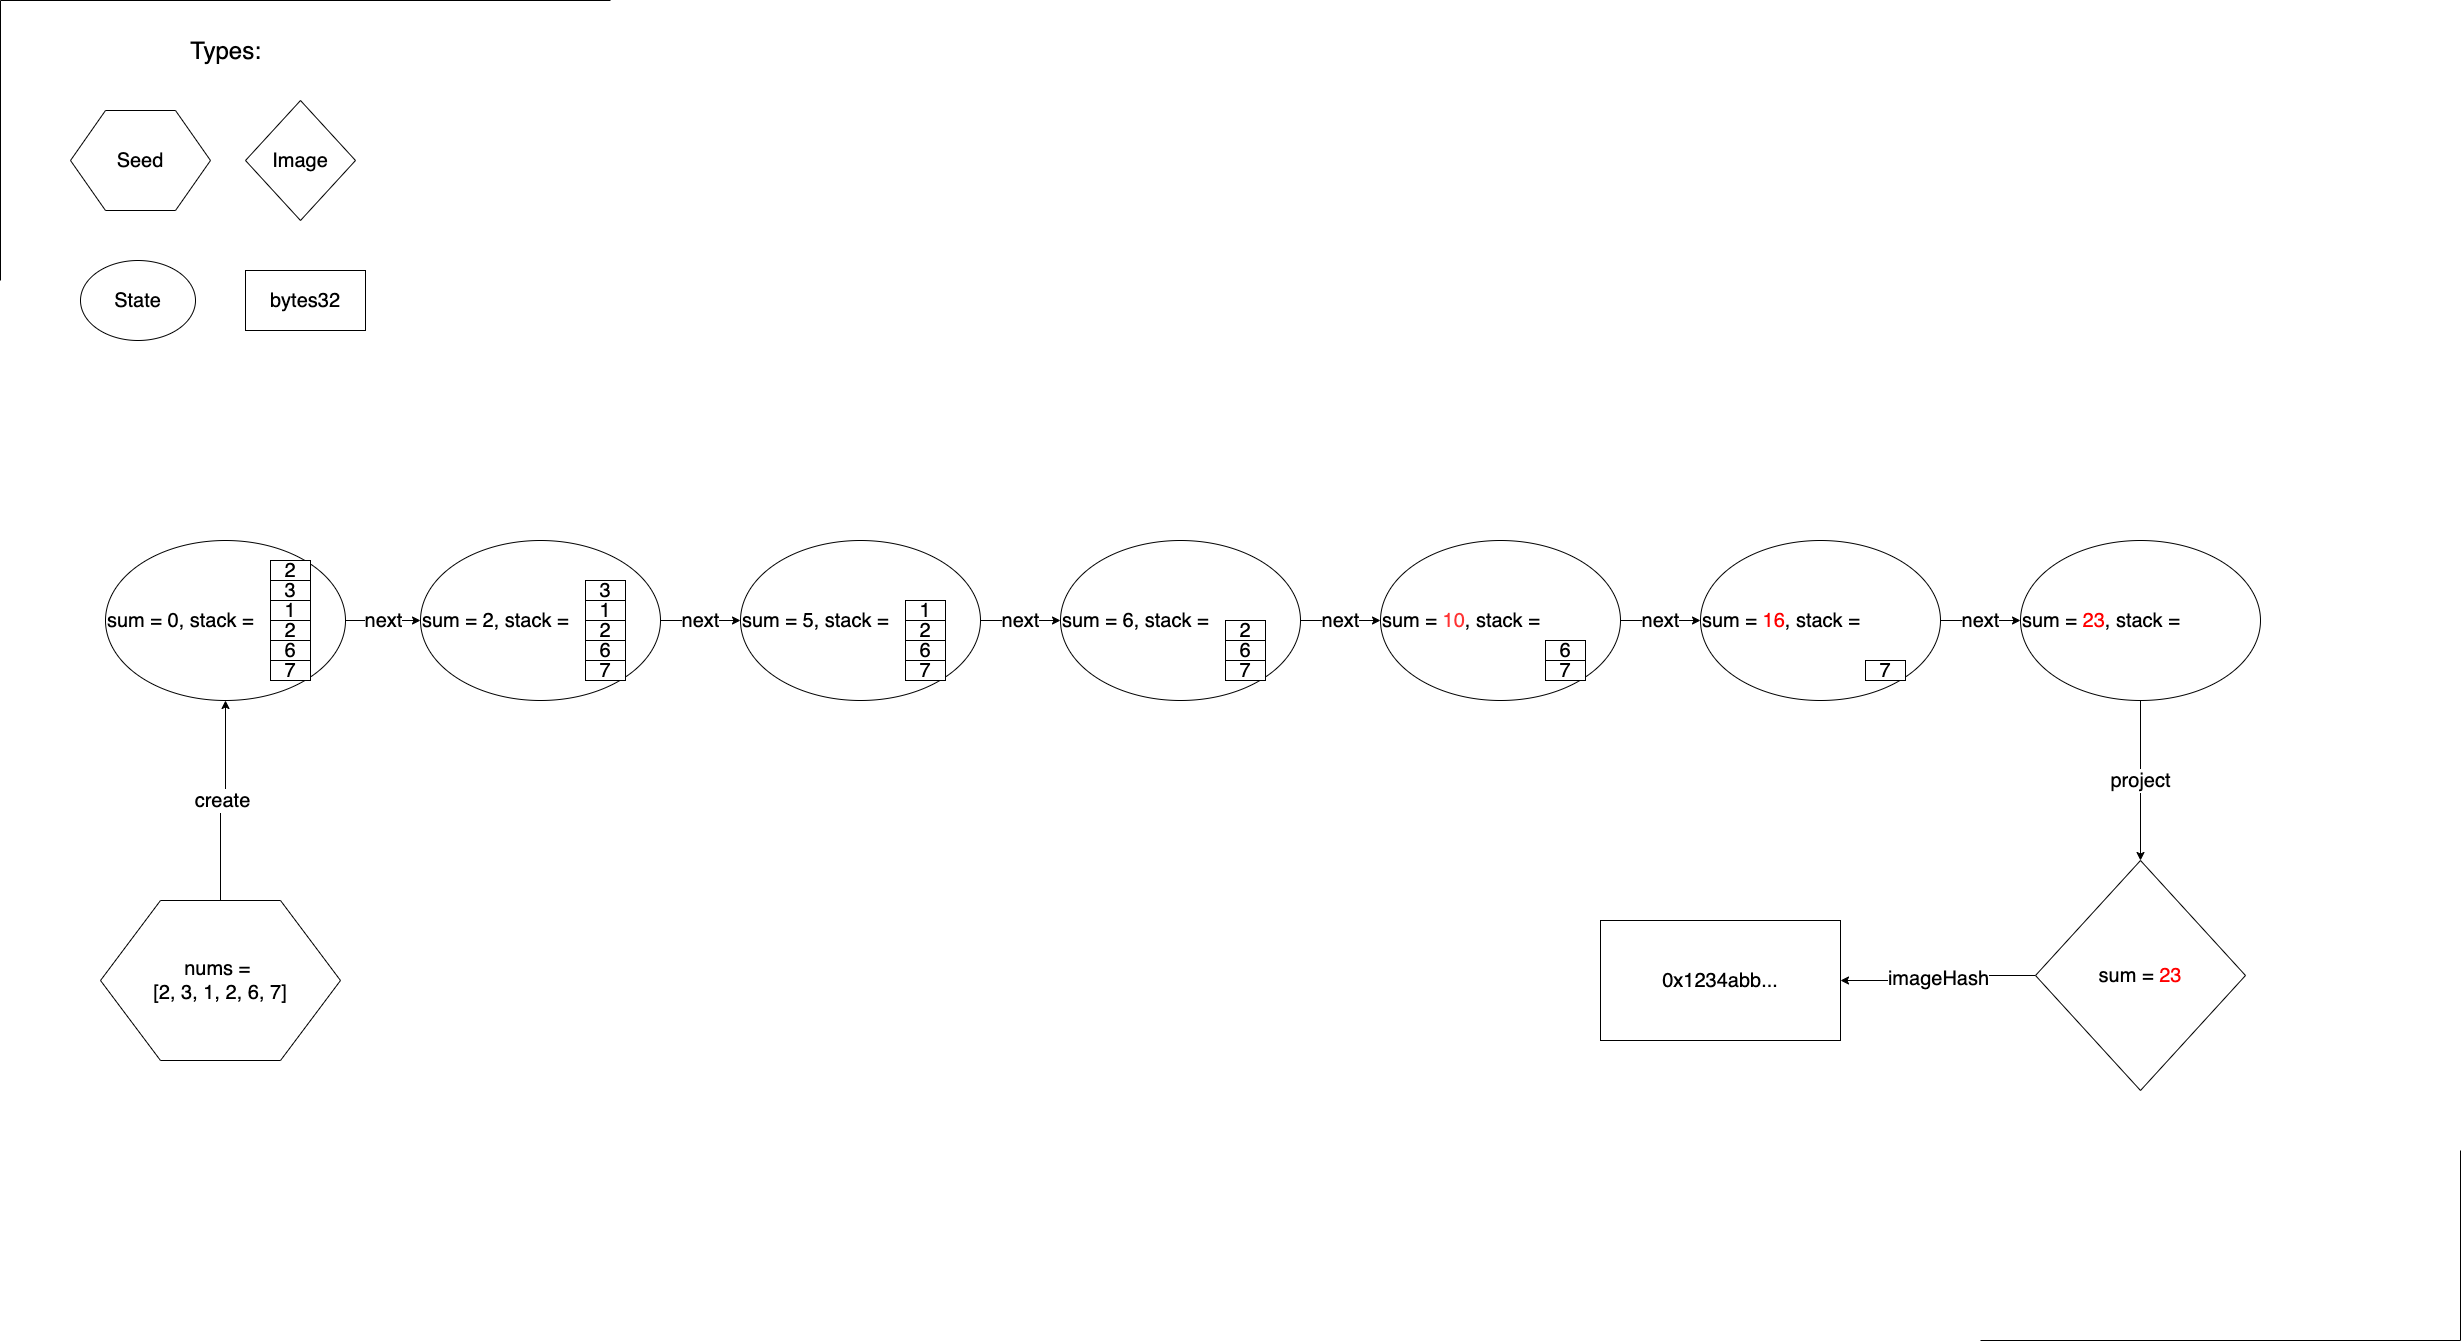

The diagram above was exported from draw.io. Its source (the exported page's mxGraphModel, read from the mxfile embedded in the PNG):
<mxGraphModel dx="7530" dy="1554" grid="1" gridSize="10" guides="0" tooltips="1" connect="1" arrows="1" fold="1" page="1" pageScale="1" pageWidth="2339" pageHeight="3300" math="0" shadow="0">
  <root>
    <mxCell id="0" />
    <mxCell id="1" parent="0" />
    <mxCell id="z1Rna4vgPrGTOxORL_xE-88" value="next" style="edgeStyle=orthogonalEdgeStyle;rounded=0;orthogonalLoop=1;jettySize=auto;html=1;exitX=1;exitY=0.5;exitDx=0;exitDy=0;entryX=0;entryY=0.5;entryDx=0;entryDy=0;fontSize=20;" parent="1" source="z1Rna4vgPrGTOxORL_xE-2" target="z1Rna4vgPrGTOxORL_xE-56" edge="1">
      <mxGeometry relative="1" as="geometry" />
    </mxCell>
    <mxCell id="z1Rna4vgPrGTOxORL_xE-2" value="&lt;font style=&quot;font-size: 20px&quot;&gt;sum = 0, stack =&amp;nbsp;&lt;/font&gt;" style="ellipse;whiteSpace=wrap;html=1;align=left;" parent="1" vertex="1">
      <mxGeometry x="-3155" y="560" width="240" height="160" as="geometry" />
    </mxCell>
    <mxCell id="z1Rna4vgPrGTOxORL_xE-3" value="&lt;font style=&quot;font-size: 20px;&quot;&gt;2&lt;/font&gt;" style="rounded=0;whiteSpace=wrap;html=1;fontSize=20;" parent="1" vertex="1">
      <mxGeometry x="-2990" y="580" width="40" height="20" as="geometry" />
    </mxCell>
    <mxCell id="z1Rna4vgPrGTOxORL_xE-4" value="&lt;font style=&quot;font-size: 20px;&quot;&gt;3&lt;/font&gt;" style="rounded=0;whiteSpace=wrap;html=1;fontSize=20;" parent="1" vertex="1">
      <mxGeometry x="-2990" y="600" width="40" height="20" as="geometry" />
    </mxCell>
    <mxCell id="z1Rna4vgPrGTOxORL_xE-5" value="&lt;font style=&quot;font-size: 20px;&quot;&gt;1&lt;/font&gt;" style="rounded=0;whiteSpace=wrap;html=1;fontSize=20;" parent="1" vertex="1">
      <mxGeometry x="-2990" y="620" width="40" height="20" as="geometry" />
    </mxCell>
    <mxCell id="z1Rna4vgPrGTOxORL_xE-6" value="&lt;font style=&quot;font-size: 20px;&quot;&gt;2&lt;/font&gt;" style="rounded=0;whiteSpace=wrap;html=1;fontSize=20;" parent="1" vertex="1">
      <mxGeometry x="-2990" y="640" width="40" height="20" as="geometry" />
    </mxCell>
    <mxCell id="z1Rna4vgPrGTOxORL_xE-7" value="&lt;font style=&quot;font-size: 20px;&quot;&gt;6&lt;/font&gt;" style="rounded=0;whiteSpace=wrap;html=1;fontSize=20;" parent="1" vertex="1">
      <mxGeometry x="-2990" y="660" width="40" height="20" as="geometry" />
    </mxCell>
    <mxCell id="z1Rna4vgPrGTOxORL_xE-8" value="&lt;font style=&quot;font-size: 20px;&quot;&gt;7&lt;/font&gt;" style="rounded=0;whiteSpace=wrap;html=1;fontSize=20;" parent="1" vertex="1">
      <mxGeometry x="-2990" y="680" width="40" height="20" as="geometry" />
    </mxCell>
    <mxCell id="z1Rna4vgPrGTOxORL_xE-10" value="&lt;font style=&quot;font-size: 20px&quot;&gt;State&lt;/font&gt;" style="ellipse;whiteSpace=wrap;html=1;" parent="1" vertex="1">
      <mxGeometry x="-3180" y="280" width="115" height="80" as="geometry" />
    </mxCell>
    <mxCell id="z1Rna4vgPrGTOxORL_xE-11" value="&lt;font style=&quot;font-size: 20px&quot;&gt;Image&lt;/font&gt;" style="rhombus;whiteSpace=wrap;html=1;" parent="1" vertex="1">
      <mxGeometry x="-3015" y="120" width="110" height="120" as="geometry" />
    </mxCell>
    <mxCell id="z1Rna4vgPrGTOxORL_xE-12" value="&lt;font style=&quot;font-size: 20px&quot;&gt;bytes32&lt;/font&gt;" style="rounded=0;whiteSpace=wrap;html=1;" parent="1" vertex="1">
      <mxGeometry x="-3015" y="290" width="120" height="60" as="geometry" />
    </mxCell>
    <mxCell id="z1Rna4vgPrGTOxORL_xE-13" value="&lt;font style=&quot;font-size: 24px&quot;&gt;Types:&lt;/font&gt;" style="text;html=1;align=center;verticalAlign=middle;resizable=0;points=[];autosize=1;" parent="1" vertex="1">
      <mxGeometry x="-3080" y="60" width="90" height="20" as="geometry" />
    </mxCell>
    <mxCell id="z1Rna4vgPrGTOxORL_xE-103" value="imageHash" style="edgeStyle=orthogonalEdgeStyle;rounded=0;orthogonalLoop=1;jettySize=auto;html=1;exitX=0;exitY=0.5;exitDx=0;exitDy=0;fontSize=20;" parent="1" source="z1Rna4vgPrGTOxORL_xE-55" target="z1Rna4vgPrGTOxORL_xE-102" edge="1">
      <mxGeometry relative="1" as="geometry" />
    </mxCell>
    <mxCell id="z1Rna4vgPrGTOxORL_xE-55" value="&lt;font style=&quot;font-size: 20px&quot;&gt;sum = &lt;font color=&quot;#ff0000&quot;&gt;23&lt;/font&gt;&lt;/font&gt;" style="rhombus;whiteSpace=wrap;html=1;" parent="1" vertex="1">
      <mxGeometry x="-1225" y="880" width="210" height="230" as="geometry" />
    </mxCell>
    <mxCell id="z1Rna4vgPrGTOxORL_xE-89" value="next" style="edgeStyle=orthogonalEdgeStyle;rounded=0;orthogonalLoop=1;jettySize=auto;html=1;exitX=1;exitY=0.5;exitDx=0;exitDy=0;entryX=0;entryY=0.5;entryDx=0;entryDy=0;fontSize=20;" parent="1" source="z1Rna4vgPrGTOxORL_xE-56" target="z1Rna4vgPrGTOxORL_xE-63" edge="1">
      <mxGeometry relative="1" as="geometry" />
    </mxCell>
    <mxCell id="z1Rna4vgPrGTOxORL_xE-56" value="&lt;font style=&quot;font-size: 20px&quot;&gt;sum = 2, stack =&amp;nbsp;&lt;/font&gt;" style="ellipse;whiteSpace=wrap;html=1;align=left;" parent="1" vertex="1">
      <mxGeometry x="-2840" y="560" width="240" height="160" as="geometry" />
    </mxCell>
    <mxCell id="z1Rna4vgPrGTOxORL_xE-58" value="&lt;font style=&quot;font-size: 20px;&quot;&gt;3&lt;/font&gt;" style="rounded=0;whiteSpace=wrap;html=1;fontSize=20;" parent="1" vertex="1">
      <mxGeometry x="-2675" y="600" width="40" height="20" as="geometry" />
    </mxCell>
    <mxCell id="z1Rna4vgPrGTOxORL_xE-59" value="&lt;font style=&quot;font-size: 20px;&quot;&gt;1&lt;/font&gt;" style="rounded=0;whiteSpace=wrap;html=1;fontSize=20;" parent="1" vertex="1">
      <mxGeometry x="-2675" y="620" width="40" height="20" as="geometry" />
    </mxCell>
    <mxCell id="z1Rna4vgPrGTOxORL_xE-60" value="&lt;font style=&quot;font-size: 20px;&quot;&gt;2&lt;/font&gt;" style="rounded=0;whiteSpace=wrap;html=1;fontSize=20;" parent="1" vertex="1">
      <mxGeometry x="-2675" y="640" width="40" height="20" as="geometry" />
    </mxCell>
    <mxCell id="z1Rna4vgPrGTOxORL_xE-61" value="&lt;font style=&quot;font-size: 20px;&quot;&gt;6&lt;/font&gt;" style="rounded=0;whiteSpace=wrap;html=1;fontSize=20;" parent="1" vertex="1">
      <mxGeometry x="-2675" y="660" width="40" height="20" as="geometry" />
    </mxCell>
    <mxCell id="z1Rna4vgPrGTOxORL_xE-62" value="&lt;font style=&quot;font-size: 20px;&quot;&gt;7&lt;/font&gt;" style="rounded=0;whiteSpace=wrap;html=1;fontSize=20;" parent="1" vertex="1">
      <mxGeometry x="-2675" y="680" width="40" height="20" as="geometry" />
    </mxCell>
    <mxCell id="z1Rna4vgPrGTOxORL_xE-90" value="next" style="edgeStyle=orthogonalEdgeStyle;rounded=0;orthogonalLoop=1;jettySize=auto;html=1;exitX=1;exitY=0.5;exitDx=0;exitDy=0;fontSize=20;" parent="1" source="z1Rna4vgPrGTOxORL_xE-63" target="z1Rna4vgPrGTOxORL_xE-69" edge="1">
      <mxGeometry relative="1" as="geometry" />
    </mxCell>
    <mxCell id="z1Rna4vgPrGTOxORL_xE-63" value="&lt;font style=&quot;font-size: 20px&quot;&gt;sum = 5, stack =&amp;nbsp;&lt;/font&gt;" style="ellipse;whiteSpace=wrap;html=1;align=left;" parent="1" vertex="1">
      <mxGeometry x="-2520" y="560" width="240" height="160" as="geometry" />
    </mxCell>
    <mxCell id="z1Rna4vgPrGTOxORL_xE-65" value="&lt;font style=&quot;font-size: 20px;&quot;&gt;1&lt;/font&gt;" style="rounded=0;whiteSpace=wrap;html=1;fontSize=20;" parent="1" vertex="1">
      <mxGeometry x="-2355" y="620" width="40" height="20" as="geometry" />
    </mxCell>
    <mxCell id="z1Rna4vgPrGTOxORL_xE-66" value="&lt;font style=&quot;font-size: 20px;&quot;&gt;2&lt;/font&gt;" style="rounded=0;whiteSpace=wrap;html=1;fontSize=20;" parent="1" vertex="1">
      <mxGeometry x="-2355" y="640" width="40" height="20" as="geometry" />
    </mxCell>
    <mxCell id="z1Rna4vgPrGTOxORL_xE-67" value="&lt;font style=&quot;font-size: 20px;&quot;&gt;6&lt;/font&gt;" style="rounded=0;whiteSpace=wrap;html=1;fontSize=20;" parent="1" vertex="1">
      <mxGeometry x="-2355" y="660" width="40" height="20" as="geometry" />
    </mxCell>
    <mxCell id="z1Rna4vgPrGTOxORL_xE-68" value="&lt;font style=&quot;font-size: 20px;&quot;&gt;7&lt;/font&gt;" style="rounded=0;whiteSpace=wrap;html=1;fontSize=20;" parent="1" vertex="1">
      <mxGeometry x="-2355" y="680" width="40" height="20" as="geometry" />
    </mxCell>
    <mxCell id="z1Rna4vgPrGTOxORL_xE-91" value="next" style="edgeStyle=orthogonalEdgeStyle;rounded=0;orthogonalLoop=1;jettySize=auto;html=1;exitX=1;exitY=0.5;exitDx=0;exitDy=0;entryX=0;entryY=0.5;entryDx=0;entryDy=0;fontSize=20;" parent="1" source="z1Rna4vgPrGTOxORL_xE-69" target="z1Rna4vgPrGTOxORL_xE-74" edge="1">
      <mxGeometry relative="1" as="geometry" />
    </mxCell>
    <mxCell id="z1Rna4vgPrGTOxORL_xE-69" value="&lt;font style=&quot;font-size: 20px&quot;&gt;sum = 6, stack =&amp;nbsp;&lt;/font&gt;" style="ellipse;whiteSpace=wrap;html=1;align=left;" parent="1" vertex="1">
      <mxGeometry x="-2200" y="560" width="240" height="160" as="geometry" />
    </mxCell>
    <mxCell id="z1Rna4vgPrGTOxORL_xE-71" value="&lt;font style=&quot;font-size: 20px;&quot;&gt;2&lt;/font&gt;" style="rounded=0;whiteSpace=wrap;html=1;fontSize=20;" parent="1" vertex="1">
      <mxGeometry x="-2035" y="640" width="40" height="20" as="geometry" />
    </mxCell>
    <mxCell id="z1Rna4vgPrGTOxORL_xE-72" value="&lt;font style=&quot;font-size: 20px;&quot;&gt;6&lt;/font&gt;" style="rounded=0;whiteSpace=wrap;html=1;fontSize=20;" parent="1" vertex="1">
      <mxGeometry x="-2035" y="660" width="40" height="20" as="geometry" />
    </mxCell>
    <mxCell id="z1Rna4vgPrGTOxORL_xE-73" value="&lt;font style=&quot;font-size: 20px;&quot;&gt;7&lt;/font&gt;" style="rounded=0;whiteSpace=wrap;html=1;fontSize=20;" parent="1" vertex="1">
      <mxGeometry x="-2035" y="680" width="40" height="20" as="geometry" />
    </mxCell>
    <mxCell id="z1Rna4vgPrGTOxORL_xE-92" value="next" style="edgeStyle=orthogonalEdgeStyle;rounded=0;orthogonalLoop=1;jettySize=auto;html=1;exitX=1;exitY=0.5;exitDx=0;exitDy=0;fontSize=20;" parent="1" source="z1Rna4vgPrGTOxORL_xE-74" target="z1Rna4vgPrGTOxORL_xE-78" edge="1">
      <mxGeometry relative="1" as="geometry" />
    </mxCell>
    <mxCell id="z1Rna4vgPrGTOxORL_xE-74" value="&lt;font style=&quot;font-size: 20px&quot;&gt;sum = &lt;font color=&quot;#ff3333&quot;&gt;10&lt;/font&gt;, stack =&amp;nbsp;&lt;/font&gt;" style="ellipse;whiteSpace=wrap;html=1;align=left;" parent="1" vertex="1">
      <mxGeometry x="-1880" y="560" width="240" height="160" as="geometry" />
    </mxCell>
    <mxCell id="z1Rna4vgPrGTOxORL_xE-76" value="&lt;font style=&quot;font-size: 20px;&quot;&gt;6&lt;/font&gt;" style="rounded=0;whiteSpace=wrap;html=1;fontSize=20;" parent="1" vertex="1">
      <mxGeometry x="-1715" y="660" width="40" height="20" as="geometry" />
    </mxCell>
    <mxCell id="z1Rna4vgPrGTOxORL_xE-77" value="&lt;font style=&quot;font-size: 20px;&quot;&gt;7&lt;/font&gt;" style="rounded=0;whiteSpace=wrap;html=1;fontSize=20;" parent="1" vertex="1">
      <mxGeometry x="-1715" y="680" width="40" height="20" as="geometry" />
    </mxCell>
    <mxCell id="z1Rna4vgPrGTOxORL_xE-93" value="next" style="edgeStyle=orthogonalEdgeStyle;rounded=0;orthogonalLoop=1;jettySize=auto;html=1;exitX=1;exitY=0.5;exitDx=0;exitDy=0;entryX=0;entryY=0.5;entryDx=0;entryDy=0;fontSize=20;" parent="1" source="z1Rna4vgPrGTOxORL_xE-78" target="z1Rna4vgPrGTOxORL_xE-84" edge="1">
      <mxGeometry relative="1" as="geometry" />
    </mxCell>
    <mxCell id="z1Rna4vgPrGTOxORL_xE-78" value="&lt;font style=&quot;font-size: 20px&quot;&gt;sum = &lt;font color=&quot;#ff0000&quot;&gt;16&lt;/font&gt;, stack =&amp;nbsp;&lt;/font&gt;" style="ellipse;whiteSpace=wrap;html=1;align=left;" parent="1" vertex="1">
      <mxGeometry x="-1560" y="560" width="240" height="160" as="geometry" />
    </mxCell>
    <mxCell id="z1Rna4vgPrGTOxORL_xE-80" value="&lt;font style=&quot;font-size: 20px;&quot;&gt;7&lt;/font&gt;" style="rounded=0;whiteSpace=wrap;html=1;fontSize=20;" parent="1" vertex="1">
      <mxGeometry x="-1395" y="680" width="40" height="20" as="geometry" />
    </mxCell>
    <mxCell id="z1Rna4vgPrGTOxORL_xE-86" value="project" style="edgeStyle=orthogonalEdgeStyle;rounded=0;orthogonalLoop=1;jettySize=auto;html=1;exitX=0.5;exitY=1;exitDx=0;exitDy=0;fontSize=20;" parent="1" source="z1Rna4vgPrGTOxORL_xE-84" target="z1Rna4vgPrGTOxORL_xE-55" edge="1">
      <mxGeometry relative="1" as="geometry" />
    </mxCell>
    <mxCell id="z1Rna4vgPrGTOxORL_xE-84" value="&lt;font style=&quot;font-size: 20px&quot;&gt;sum = &lt;font color=&quot;#ff0000&quot;&gt;23&lt;/font&gt;, stack =&amp;nbsp;&lt;/font&gt;" style="ellipse;whiteSpace=wrap;html=1;align=left;" parent="1" vertex="1">
      <mxGeometry x="-1240" y="560" width="240" height="160" as="geometry" />
    </mxCell>
    <mxCell id="z1Rna4vgPrGTOxORL_xE-96" value="" style="shape=partialRectangle;whiteSpace=wrap;html=1;bottom=0;right=0;fillColor=none;" parent="1" vertex="1">
      <mxGeometry x="-3260" y="20" width="610" height="280" as="geometry" />
    </mxCell>
    <mxCell id="z1Rna4vgPrGTOxORL_xE-97" value="" style="shape=partialRectangle;whiteSpace=wrap;html=1;top=0;left=0;fillColor=none;" parent="1" vertex="1">
      <mxGeometry x="-1280" y="1170" width="480" height="190" as="geometry" />
    </mxCell>
    <mxCell id="z1Rna4vgPrGTOxORL_xE-102" value="0x1234abb..." style="rounded=0;whiteSpace=wrap;html=1;fontSize=20;" parent="1" vertex="1">
      <mxGeometry x="-1660" y="940" width="240" height="120" as="geometry" />
    </mxCell>
    <mxCell id="z1Rna4vgPrGTOxORL_xE-108" value="Seed" style="shape=hexagon;perimeter=hexagonPerimeter2;whiteSpace=wrap;html=1;fontSize=20;" parent="1" vertex="1">
      <mxGeometry x="-3190" y="130" width="140" height="100" as="geometry" />
    </mxCell>
    <mxCell id="z1Rna4vgPrGTOxORL_xE-110" value="create" style="edgeStyle=orthogonalEdgeStyle;rounded=0;orthogonalLoop=1;jettySize=auto;html=1;exitX=0.5;exitY=0;exitDx=0;exitDy=0;entryX=0.5;entryY=1;entryDx=0;entryDy=0;fontSize=20;" parent="1" source="z1Rna4vgPrGTOxORL_xE-109" target="z1Rna4vgPrGTOxORL_xE-2" edge="1">
      <mxGeometry relative="1" as="geometry" />
    </mxCell>
    <mxCell id="z1Rna4vgPrGTOxORL_xE-109" value="&lt;span style=&quot;white-space: normal&quot;&gt;nums =&amp;nbsp;&lt;/span&gt;&lt;br style=&quot;white-space: normal&quot;&gt;&lt;span style=&quot;white-space: normal&quot;&gt;[2, 3, 1, 2, 6, 7]&lt;/span&gt;" style="shape=hexagon;perimeter=hexagonPerimeter2;whiteSpace=wrap;html=1;fontSize=20;" parent="1" vertex="1">
      <mxGeometry x="-3160" y="920" width="240" height="160" as="geometry" />
    </mxCell>
  </root>
</mxGraphModel>